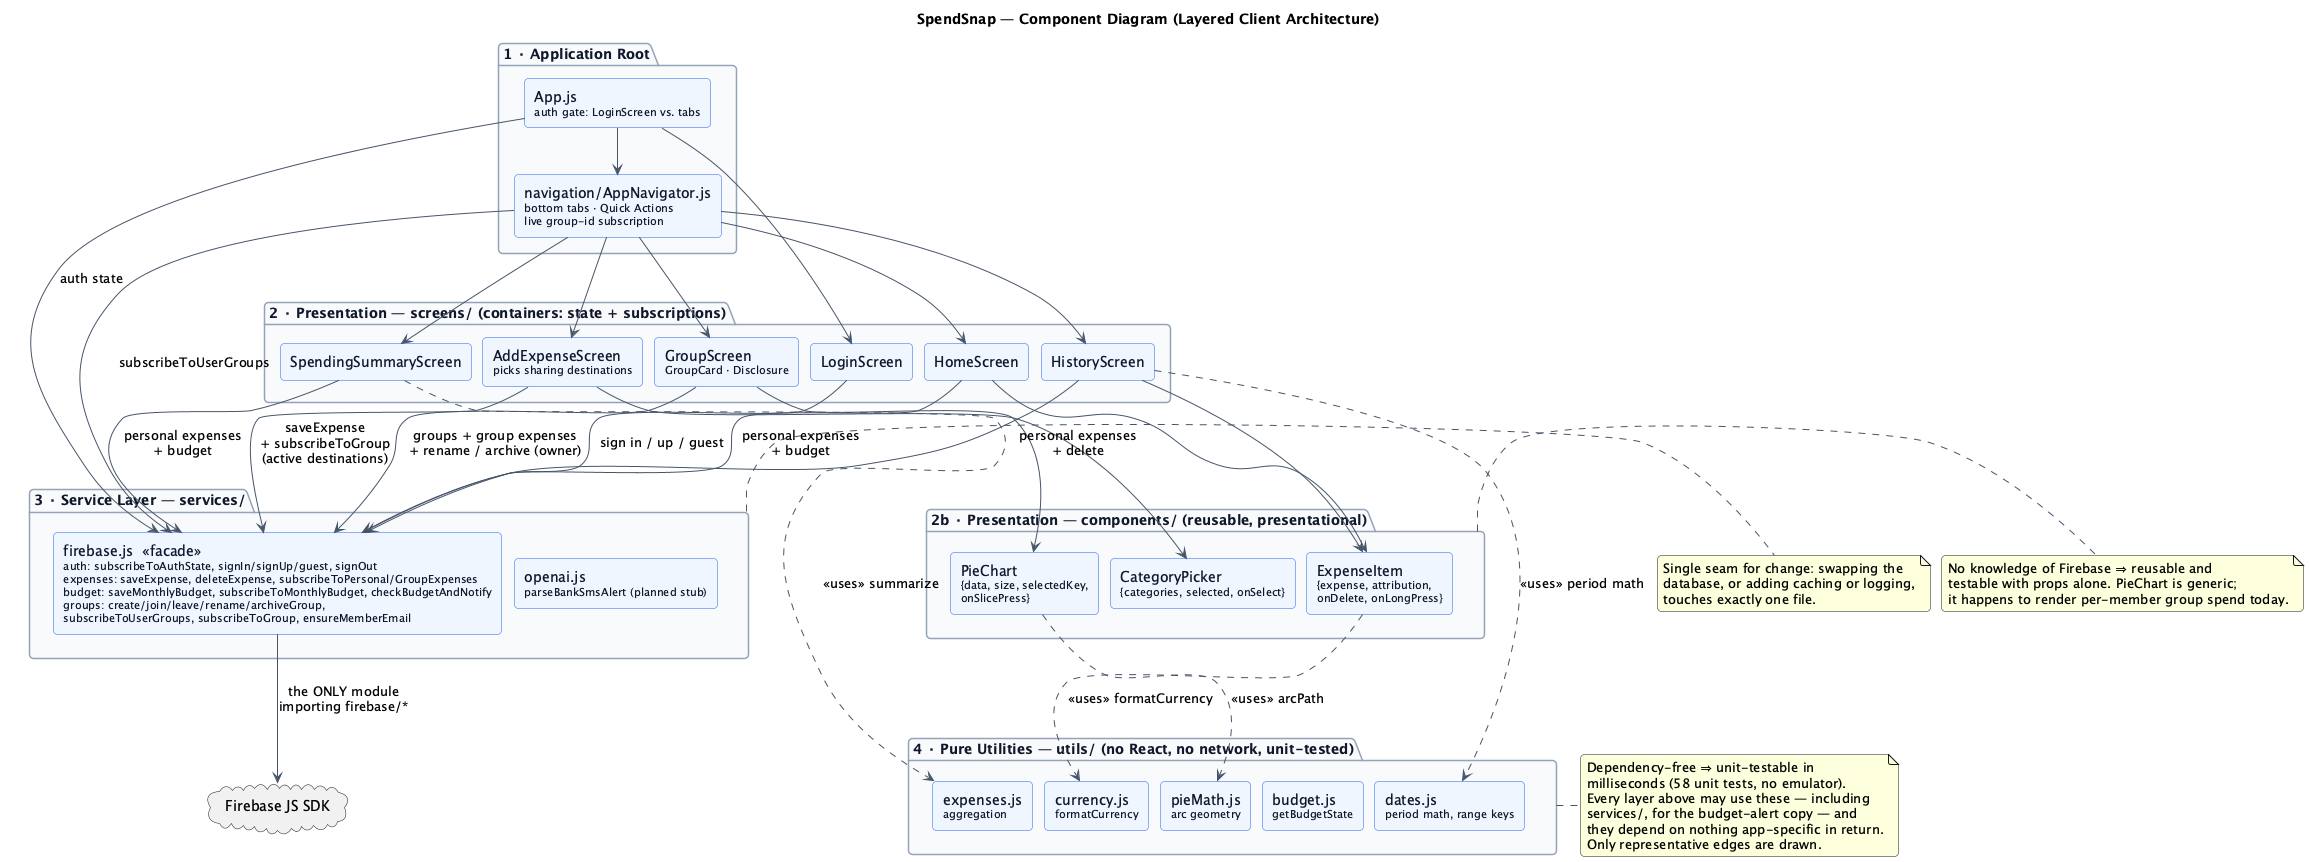

The diagram above was rendered by PlantUML. Its source (embedded in the PNG):
@startuml 02-component-diagram
' SpendSnap — Component / layered architecture of the client.
' Every arrow corresponds to an actual import in the codebase.

title SpendSnap — Component Diagram (Layered Client Architecture)

skinparam backgroundColor #FFFFFF
skinparam shadowing false
skinparam roundcorner 8
skinparam ArrowColor #475569
skinparam componentStyle rectangle
skinparam nodesep 12
skinparam ranksep 45
skinparam package {
  BackgroundColor #F8FAFC
  BorderColor #94A3B8
  FontColor #0F172A
}
skinparam component {
  BackgroundColor #EFF6FF
  BorderColor #2563EB
  FontColor #0F172A
}

package "1 · Application Root" as ROOT {
  [App.js\n<size:11>auth gate: LoginScreen vs. tabs</size>] as APP
  [navigation/AppNavigator.js\n<size:11>bottom tabs · Quick Actions</size>\n<size:11>live group-id subscription</size>] as NAV
}

package "2 · Presentation — screens/ (containers: state + subscriptions)" as SCREENS {
  [LoginScreen] as LOGIN
  [HomeScreen] as HOME
  [AddExpenseScreen\n<size:11>picks sharing destinations</size>] as ADD
  [SpendingSummaryScreen] as SUMMARY
  [HistoryScreen] as HISTORY
  [GroupScreen\n<size:11>GroupCard · Disclosure</size>] as GROUP
}

package "2b · Presentation — components/ (reusable, presentational)" as COMPONENTS {
  [ExpenseItem\n<size:11>{expense, attribution,</size>\n<size:11>onDelete, onLongPress}</size>] as ITEM
  [PieChart\n<size:11>{data, size, selectedKey,</size>\n<size:11>onSlicePress}</size>] as PIE
  [CategoryPicker\n<size:11>{categories, selected, onSelect}</size>] as PICKER
}

package "3 · Service Layer — services/" as SERVICES {
  [firebase.js  «facade»\n<size:11>auth: subscribeToAuthState, signIn/signUp/guest, signOut</size>\n<size:11>expenses: saveExpense, deleteExpense, subscribeToPersonal/GroupExpenses</size>\n<size:11>budget: saveMonthlyBudget, subscribeToMonthlyBudget, checkBudgetAndNotify</size>\n<size:11>groups: create/join/leave/rename/archiveGroup,</size>\n<size:11>subscribeToUserGroups, subscribeToGroup, ensureMemberEmail</size>] as FBSVC
  [openai.js\n<size:11>parseBankSmsAlert (planned stub)</size>] as OPENAI
}

package "4 · Pure Utilities — utils/ (no React, no network, unit-tested)" as UTILS {
  [currency.js\n<size:11>formatCurrency</size>] as CUR
  [dates.js\n<size:11>period math, range keys</size>] as DATES
  [expenses.js\n<size:11>aggregation</size>] as EXP
  [budget.js\n<size:11>getBudgetState</size>] as BUD
  [pieMath.js\n<size:11>arc geometry</size>] as PMATH
}

cloud "Firebase JS SDK" as SDK

' --- Root wiring ---
APP --> LOGIN
APP --> NAV
NAV --> HOME
NAV --> ADD
NAV --> SUMMARY
NAV --> HISTORY
NAV --> GROUP

' --- Screens compose reusable components ---
HOME --> ITEM
HISTORY --> ITEM
GROUP --> PIE
ADD --> PICKER

' --- Every backend access goes through the one service module ---
APP --> FBSVC : auth state
LOGIN --> FBSVC : sign in / up / guest
HOME --> FBSVC : personal expenses\n+ budget
ADD --> FBSVC : saveExpense\n+ subscribeToGroup\n(active destinations)
SUMMARY --> FBSVC : personal expenses\n+ budget
HISTORY --> FBSVC : personal expenses\n+ delete
GROUP --> FBSVC : groups + group expenses\n+ rename / archive (owner)
NAV --> FBSVC : subscribeToUserGroups
FBSVC --> SDK : the ONLY module\nimporting firebase/*

' --- Pure logic is reachable from every layer, and depends on none of them ---
' Drawn node-to-node on purpose: a package-to-package dependency makes Graphviz route
' the edge around the whole cluster, which reads as a stray boundary.
' One representative edge per layer keeps the point without redrawing every import.
SUMMARY ..> EXP : <<uses>> summarize
HISTORY ..> DATES : <<uses>> period math
ITEM ..> CUR : <<uses>> formatCurrency
PIE ..> PMATH : <<uses>> arcPath

note right of SERVICES
  Single seam for change: swapping the
  database, or adding caching or logging,
  touches exactly one file.
end note

note right of UTILS
  Dependency-free ⇒ unit-testable in
  milliseconds (58 unit tests, no emulator).
  Every layer above may use these — including
  services/, for the budget-alert copy — and
  they depend on nothing app-specific in return.
  Only representative edges are drawn.
end note

note right of COMPONENTS
  No knowledge of Firebase ⇒ reusable and
  testable with props alone. PieChart is generic;
  it happens to render per-member group spend today.
end note

@enduml